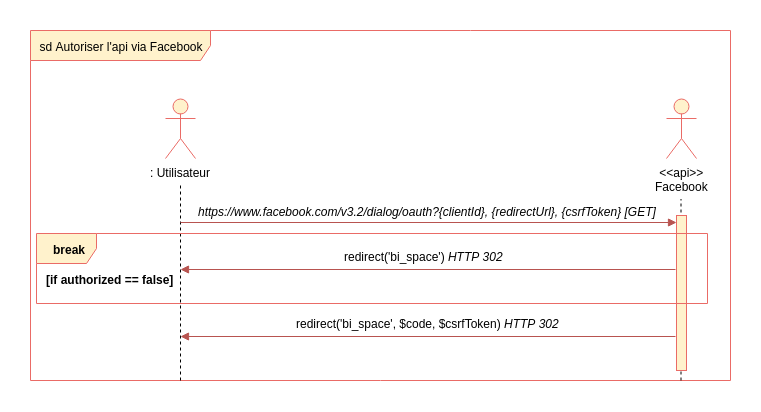

The diagram above was exported from draw.io. Its source (the exported page's mxGraphModel, read from the mxfile embedded in the PNG):
<mxGraphModel dx="1874" dy="925" grid="1" gridSize="10" guides="1" tooltips="1" connect="1" arrows="1" fold="1" page="1" pageScale="1" pageWidth="827" pageHeight="1169" background="#ffffff" math="0" shadow="0">
  <root>
    <mxCell id="0" />
    <mxCell id="1" parent="0" />
    <mxCell id="2" value="sd Autoriser l'api via Facebook&lt;br&gt;" style="shape=umlFrame;whiteSpace=wrap;html=1;width=180;height=30;fillColor=#fff2cc;strokeColor=#EA6B66;" parent="1" vertex="1">
      <mxGeometry x="10" y="130" width="700" height="350" as="geometry" />
    </mxCell>
    <mxCell id="3" value=": Utilisateur" style="shape=umlActor;verticalLabelPosition=bottom;labelBackgroundColor=#ffffff;verticalAlign=top;html=1;fillColor=#fff2cc;strokeColor=#EA6B66;" parent="1" vertex="1">
      <mxGeometry x="145" y="198" width="30" height="60" as="geometry" />
    </mxCell>
    <mxCell id="8" value="" style="endArrow=none;dashed=1;html=1;" parent="1" edge="1">
      <mxGeometry width="50" height="50" relative="1" as="geometry">
        <mxPoint x="160" y="480" as="sourcePoint" />
        <mxPoint x="160" y="285" as="targetPoint" />
      </mxGeometry>
    </mxCell>
    <mxCell id="55" value="" style="endArrow=block;html=1;endFill=1;fillColor=#f8cecc;strokeColor=#b85450;exitX=0.6;exitY=0.974;exitPerimeter=0;" parent="1" edge="1">
      <mxGeometry width="50" height="50" relative="1" as="geometry">
        <mxPoint x="655" y="369" as="sourcePoint" />
        <mxPoint x="160" y="369" as="targetPoint" />
      </mxGeometry>
    </mxCell>
    <mxCell id="68" value="" style="endArrow=block;html=1;endFill=1;fillColor=#f8cecc;strokeColor=#b85450;entryX=1.002;entryY=0.9;entryPerimeter=0;entryDx=0;entryDy=0;" parent="1" edge="1">
      <mxGeometry width="50" height="50" relative="1" as="geometry">
        <mxPoint x="160" y="322" as="sourcePoint" />
        <mxPoint x="656" y="322" as="targetPoint" />
      </mxGeometry>
    </mxCell>
    <mxCell id="132" value="&lt;font color=&quot;#000000&quot;&gt;redirect('bi_space')&amp;nbsp;&lt;i&gt;HTTP 302&lt;/i&gt;&lt;/font&gt;" style="text;html=1;resizable=0;points=[];autosize=1;align=left;verticalAlign=top;spacingTop=-4;fontColor=#007FFF;" parent="1" vertex="1">
      <mxGeometry x="322" y="347" width="170" height="20" as="geometry" />
    </mxCell>
    <mxCell id="qQchWd0cyyLjSv-b6BUH-398" value="&amp;lt;&amp;lt;api&amp;gt;&amp;gt;&lt;br&gt;Facebook&lt;br&gt;" style="shape=umlActor;verticalLabelPosition=bottom;labelBackgroundColor=#ffffff;verticalAlign=top;html=1;fillColor=#fff2cc;strokeColor=#EA6B66;" parent="1" vertex="1">
      <mxGeometry x="646" y="198" width="30" height="60" as="geometry" />
    </mxCell>
    <mxCell id="qQchWd0cyyLjSv-b6BUH-399" value="&lt;i&gt;https://www.facebook.com/v3.2/dialog/oauth?{clientId}, {redirectUrl}, {csrfToken} [GET]&lt;/i&gt;" style="text;html=1;resizable=0;points=[];autosize=1;align=left;verticalAlign=top;spacingTop=-4;" parent="1" vertex="1">
      <mxGeometry x="176" y="302" width="470" height="20" as="geometry" />
    </mxCell>
    <mxCell id="qQchWd0cyyLjSv-b6BUH-400" value="" style="endArrow=none;dashed=1;html=1;" parent="1" edge="1">
      <mxGeometry width="50" height="50" relative="1" as="geometry">
        <mxPoint x="660.5" y="480" as="sourcePoint" />
        <mxPoint x="660.5" y="298.5" as="targetPoint" />
      </mxGeometry>
    </mxCell>
    <mxCell id="qQchWd0cyyLjSv-b6BUH-401" value="" style="html=1;points=[];perimeter=orthogonalPerimeter;fillColor=#fff2cc;strokeColor=#EA6B66;" parent="1" vertex="1">
      <mxGeometry x="656" y="315" width="10" height="155" as="geometry" />
    </mxCell>
    <mxCell id="qQchWd0cyyLjSv-b6BUH-403" value="[if authorized == false]" style="text;html=1;resizable=0;points=[];autosize=1;align=left;verticalAlign=top;spacingTop=-4;fontStyle=1" parent="1" vertex="1">
      <mxGeometry x="24" y="369.5" width="130" height="20" as="geometry" />
    </mxCell>
    <mxCell id="qQchWd0cyyLjSv-b6BUH-410" value="" style="endArrow=block;html=1;endFill=1;fillColor=#f8cecc;strokeColor=#b85450;exitX=0.6;exitY=0.974;exitPerimeter=0;" parent="1" edge="1">
      <mxGeometry width="50" height="50" relative="1" as="geometry">
        <mxPoint x="655" y="436" as="sourcePoint" />
        <mxPoint x="160" y="436" as="targetPoint" />
      </mxGeometry>
    </mxCell>
    <mxCell id="qQchWd0cyyLjSv-b6BUH-411" value="&lt;font color=&quot;#000000&quot;&gt;redirect('bi_space', $code, $csrfToken)&amp;nbsp;&lt;i&gt;HTTP 302&lt;/i&gt;&lt;/font&gt;" style="text;html=1;resizable=0;points=[];autosize=1;align=left;verticalAlign=top;spacingTop=-4;fontColor=#007FFF;" parent="1" vertex="1">
      <mxGeometry x="274" y="414" width="280" height="20" as="geometry" />
    </mxCell>
    <mxCell id="qQchWd0cyyLjSv-b6BUH-402" value="break" style="shape=umlFrame;whiteSpace=wrap;html=1;fontColor=#000000;fillColor=#fff2cc;strokeColor=#EA6B66;fontStyle=1" parent="1" vertex="1">
      <mxGeometry x="16" y="333" width="671" height="70" as="geometry" />
    </mxCell>
  </root>
</mxGraphModel>